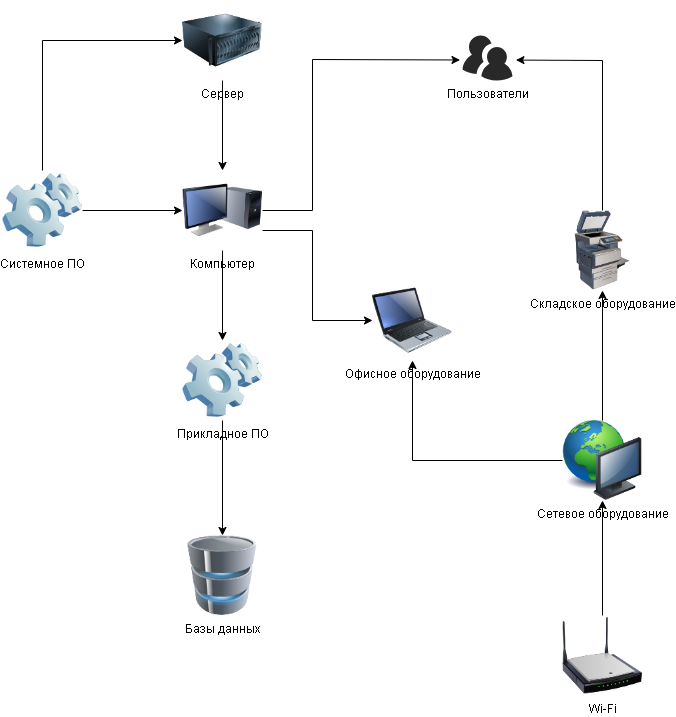

The diagram above was exported from draw.io. Its source (the exported page's mxGraphModel, read from the mxfile embedded in the PNG):
<mxGraphModel dx="720" dy="876" grid="1" gridSize="10" guides="1" tooltips="1" connect="1" arrows="1" fold="1" page="1" pageScale="1" pageWidth="827" pageHeight="1169" math="0" shadow="0">
  <root>
    <mxCell id="0" />
    <mxCell id="1" parent="0" />
    <mxCell id="o6CY7G030IFey0ZFpdb--1" value="Компьютер" style="image;html=1;image=img/lib/clip_art/computers/Monitor_Tower_128x128.png" vertex="1" parent="1">
      <mxGeometry x="430" y="220" width="80" height="80" as="geometry" />
    </mxCell>
    <mxCell id="o6CY7G030IFey0ZFpdb--2" value="Сервер" style="image;html=1;image=img/lib/clip_art/computers/Server_128x128.png" vertex="1" parent="1">
      <mxGeometry x="430" y="50" width="80" height="80" as="geometry" />
    </mxCell>
    <mxCell id="o6CY7G030IFey0ZFpdb--3" value="Системное ПО" style="image;html=1;image=img/lib/clip_art/computers/Software_128x128.png" vertex="1" parent="1">
      <mxGeometry x="250" y="220" width="80" height="80" as="geometry" />
    </mxCell>
    <mxCell id="o6CY7G030IFey0ZFpdb--4" value="Прикладное ПО" style="image;html=1;image=img/lib/clip_art/computers/Software_128x128.png" vertex="1" parent="1">
      <mxGeometry x="430" y="390" width="80" height="80" as="geometry" />
    </mxCell>
    <mxCell id="o6CY7G030IFey0ZFpdb--5" value="Базы данных" style="image;html=1;image=img/lib/clip_art/computers/Database_128x128.png" vertex="1" parent="1">
      <mxGeometry x="430" y="585" width="80" height="80" as="geometry" />
    </mxCell>
    <mxCell id="o6CY7G030IFey0ZFpdb--6" value="Офисное оборудование" style="image;html=1;image=img/lib/clip_art/computers/Laptop_128x128.png" vertex="1" parent="1">
      <mxGeometry x="620" y="330" width="80" height="80" as="geometry" />
    </mxCell>
    <mxCell id="o6CY7G030IFey0ZFpdb--7" value="Сетевое оборудование" style="image;html=1;image=img/lib/clip_art/computers/Network_128x128.png" vertex="1" parent="1">
      <mxGeometry x="810" y="470" width="80" height="80" as="geometry" />
    </mxCell>
    <mxCell id="o6CY7G030IFey0ZFpdb--10" value="Wi-Fi" style="image;html=1;image=img/lib/clip_art/networking/Wireless_Router_N_128x128.png" vertex="1" parent="1">
      <mxGeometry x="810" y="665" width="80" height="80" as="geometry" />
    </mxCell>
    <mxCell id="o6CY7G030IFey0ZFpdb--11" value="Складское оборудование" style="image;html=1;image=img/lib/clip_art/computers/Printer_Commercial_128x128.png" vertex="1" parent="1">
      <mxGeometry x="810" y="260" width="80" height="80" as="geometry" />
    </mxCell>
    <mxCell id="o6CY7G030IFey0ZFpdb--12" value="Пользователи" style="verticalLabelPosition=bottom;sketch=0;html=1;fillColor=#282828;strokeColor=none;verticalAlign=top;pointerEvents=1;align=center;shape=mxgraph.cisco_safe.people_places_things_icons.icon9;" vertex="1" parent="1">
      <mxGeometry x="710" y="85" width="50" height="45" as="geometry" />
    </mxCell>
    <mxCell id="o6CY7G030IFey0ZFpdb--13" value="" style="endArrow=classic;html=1;rounded=0;exitX=0.5;exitY=0;exitDx=0;exitDy=0;entryX=0;entryY=0.5;entryDx=0;entryDy=0;" edge="1" parent="1" source="o6CY7G030IFey0ZFpdb--3" target="o6CY7G030IFey0ZFpdb--2">
      <mxGeometry width="50" height="50" relative="1" as="geometry">
        <mxPoint x="240" y="130" as="sourcePoint" />
        <mxPoint x="290" y="80" as="targetPoint" />
        <Array as="points">
          <mxPoint x="290" y="90" />
        </Array>
      </mxGeometry>
    </mxCell>
    <mxCell id="o6CY7G030IFey0ZFpdb--14" value="" style="endArrow=classic;html=1;rounded=0;exitX=0.5;exitY=1;exitDx=0;exitDy=0;entryX=0.5;entryY=0;entryDx=0;entryDy=0;" edge="1" parent="1" source="o6CY7G030IFey0ZFpdb--2" target="o6CY7G030IFey0ZFpdb--1">
      <mxGeometry width="50" height="50" relative="1" as="geometry">
        <mxPoint x="510" y="230" as="sourcePoint" />
        <mxPoint x="560" y="180" as="targetPoint" />
      </mxGeometry>
    </mxCell>
    <mxCell id="o6CY7G030IFey0ZFpdb--16" value="" style="endArrow=classic;html=1;rounded=0;exitX=1;exitY=0.5;exitDx=0;exitDy=0;entryX=0;entryY=0.5;entryDx=0;entryDy=0;" edge="1" parent="1" source="o6CY7G030IFey0ZFpdb--3" target="o6CY7G030IFey0ZFpdb--1">
      <mxGeometry width="50" height="50" relative="1" as="geometry">
        <mxPoint x="300" y="320" as="sourcePoint" />
        <mxPoint x="350" y="270" as="targetPoint" />
      </mxGeometry>
    </mxCell>
    <mxCell id="o6CY7G030IFey0ZFpdb--17" value="" style="endArrow=classic;html=1;rounded=0;entryX=-0.05;entryY=0.544;entryDx=0;entryDy=0;entryPerimeter=0;exitX=1;exitY=0.5;exitDx=0;exitDy=0;" edge="1" parent="1" source="o6CY7G030IFey0ZFpdb--1" target="o6CY7G030IFey0ZFpdb--12">
      <mxGeometry width="50" height="50" relative="1" as="geometry">
        <mxPoint x="590" y="230" as="sourcePoint" />
        <mxPoint x="640" y="180" as="targetPoint" />
        <Array as="points">
          <mxPoint x="560" y="260" />
          <mxPoint x="560" y="109" />
        </Array>
      </mxGeometry>
    </mxCell>
    <mxCell id="o6CY7G030IFey0ZFpdb--18" value="" style="endArrow=classic;html=1;rounded=0;entryX=0.5;entryY=0;entryDx=0;entryDy=0;exitX=0.5;exitY=1;exitDx=0;exitDy=0;" edge="1" parent="1" source="o6CY7G030IFey0ZFpdb--1" target="o6CY7G030IFey0ZFpdb--4">
      <mxGeometry width="50" height="50" relative="1" as="geometry">
        <mxPoint x="370" y="410" as="sourcePoint" />
        <mxPoint x="420" y="360" as="targetPoint" />
      </mxGeometry>
    </mxCell>
    <mxCell id="o6CY7G030IFey0ZFpdb--19" value="" style="endArrow=classic;html=1;rounded=0;exitX=0.5;exitY=1;exitDx=0;exitDy=0;entryX=0.5;entryY=0;entryDx=0;entryDy=0;" edge="1" parent="1" source="o6CY7G030IFey0ZFpdb--4" target="o6CY7G030IFey0ZFpdb--5">
      <mxGeometry width="50" height="50" relative="1" as="geometry">
        <mxPoint x="590" y="680" as="sourcePoint" />
        <mxPoint x="640" y="630" as="targetPoint" />
      </mxGeometry>
    </mxCell>
    <mxCell id="o6CY7G030IFey0ZFpdb--20" value="" style="endArrow=classic;html=1;rounded=0;exitX=1;exitY=0.75;exitDx=0;exitDy=0;entryX=0;entryY=0.5;entryDx=0;entryDy=0;" edge="1" parent="1" source="o6CY7G030IFey0ZFpdb--1" target="o6CY7G030IFey0ZFpdb--6">
      <mxGeometry width="50" height="50" relative="1" as="geometry">
        <mxPoint x="570" y="340" as="sourcePoint" />
        <mxPoint x="620" y="290" as="targetPoint" />
        <Array as="points">
          <mxPoint x="560" y="280" />
          <mxPoint x="560" y="370" />
        </Array>
      </mxGeometry>
    </mxCell>
    <mxCell id="o6CY7G030IFey0ZFpdb--21" value="" style="endArrow=classic;html=1;rounded=0;entryX=0.5;entryY=1;entryDx=0;entryDy=0;exitX=0;exitY=0.5;exitDx=0;exitDy=0;" edge="1" parent="1" source="o6CY7G030IFey0ZFpdb--7" target="o6CY7G030IFey0ZFpdb--6">
      <mxGeometry width="50" height="50" relative="1" as="geometry">
        <mxPoint x="670" y="610" as="sourcePoint" />
        <mxPoint x="720" y="560" as="targetPoint" />
        <Array as="points">
          <mxPoint x="660" y="510" />
        </Array>
      </mxGeometry>
    </mxCell>
    <mxCell id="o6CY7G030IFey0ZFpdb--22" value="" style="endArrow=classic;html=1;rounded=0;entryX=0.5;entryY=1;entryDx=0;entryDy=0;exitX=0.5;exitY=0;exitDx=0;exitDy=0;" edge="1" parent="1" source="o6CY7G030IFey0ZFpdb--7" target="o6CY7G030IFey0ZFpdb--11">
      <mxGeometry width="50" height="50" relative="1" as="geometry">
        <mxPoint x="820" y="450" as="sourcePoint" />
        <mxPoint x="870" y="400" as="targetPoint" />
      </mxGeometry>
    </mxCell>
    <mxCell id="o6CY7G030IFey0ZFpdb--23" value="" style="endArrow=classic;html=1;rounded=0;entryX=0.5;entryY=1;entryDx=0;entryDy=0;exitX=0.5;exitY=0;exitDx=0;exitDy=0;" edge="1" parent="1" source="o6CY7G030IFey0ZFpdb--10" target="o6CY7G030IFey0ZFpdb--7">
      <mxGeometry width="50" height="50" relative="1" as="geometry">
        <mxPoint x="670" y="710" as="sourcePoint" />
        <mxPoint x="720" y="660" as="targetPoint" />
      </mxGeometry>
    </mxCell>
    <mxCell id="o6CY7G030IFey0ZFpdb--24" value="" style="endArrow=classic;html=1;rounded=0;exitX=0.5;exitY=0;exitDx=0;exitDy=0;entryX=1.069;entryY=0.546;entryDx=0;entryDy=0;entryPerimeter=0;" edge="1" parent="1" source="o6CY7G030IFey0ZFpdb--11" target="o6CY7G030IFey0ZFpdb--12">
      <mxGeometry width="50" height="50" relative="1" as="geometry">
        <mxPoint x="870" y="170" as="sourcePoint" />
        <mxPoint x="790" y="120" as="targetPoint" />
        <Array as="points">
          <mxPoint x="850" y="110" />
        </Array>
      </mxGeometry>
    </mxCell>
  </root>
</mxGraphModel>